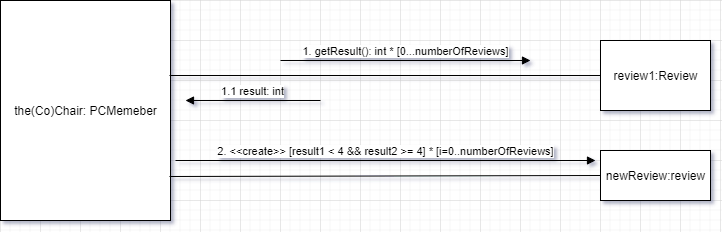

The diagram above was exported from draw.io. Its source (the exported page's mxGraphModel, read from the mxfile embedded in the PNG):
<mxGraphModel dx="1326" dy="816" grid="1" gridSize="10" guides="1" tooltips="1" connect="1" arrows="1" fold="1" page="1" pageScale="1" pageWidth="850" pageHeight="1100" math="0" shadow="0">
  <root>
    <mxCell id="0" />
    <mxCell id="1" parent="0" />
    <mxCell id="mLzUPbbQlf0rkuv0PU8G-1" value="the(Co)Chair: PCMemeber" style="html=1;" parent="1" vertex="1">
      <mxGeometry x="40" y="280" width="170" height="220" as="geometry" />
    </mxCell>
    <mxCell id="mLzUPbbQlf0rkuv0PU8G-2" value="review1:Review" style="html=1;" parent="1" vertex="1">
      <mxGeometry x="640" y="320" width="110" height="70" as="geometry" />
    </mxCell>
    <mxCell id="mLzUPbbQlf0rkuv0PU8G-3" value="" style="endArrow=none;html=1;entryX=0;entryY=0.5;entryDx=0;entryDy=0;" parent="1" target="mLzUPbbQlf0rkuv0PU8G-2" edge="1">
      <mxGeometry width="50" height="50" relative="1" as="geometry">
        <mxPoint x="209" y="355" as="sourcePoint" />
        <mxPoint x="340" y="320" as="targetPoint" />
      </mxGeometry>
    </mxCell>
    <mxCell id="mLzUPbbQlf0rkuv0PU8G-4" value="1. getResult(): int * [0...numberOfReviews]" style="html=1;verticalAlign=bottom;endArrow=block;" parent="1" edge="1">
      <mxGeometry width="80" relative="1" as="geometry">
        <mxPoint x="320" y="340" as="sourcePoint" />
        <mxPoint x="570" y="340" as="targetPoint" />
      </mxGeometry>
    </mxCell>
    <mxCell id="mLzUPbbQlf0rkuv0PU8G-5" value="1.1 result: int" style="html=1;verticalAlign=bottom;endArrow=block;" parent="1" edge="1">
      <mxGeometry width="80" relative="1" as="geometry">
        <mxPoint x="360" y="380" as="sourcePoint" />
        <mxPoint x="225" y="380" as="targetPoint" />
      </mxGeometry>
    </mxCell>
    <mxCell id="mLzUPbbQlf0rkuv0PU8G-6" value="2. &amp;lt;&amp;lt;create&amp;gt;&amp;gt; [result1 &amp;lt; 4 &amp;amp;&amp;amp; result2 &amp;gt;= 4] * [i=0..numberOfReviews]" style="html=1;verticalAlign=bottom;endArrow=block;" parent="1" edge="1">
      <mxGeometry width="80" relative="1" as="geometry">
        <mxPoint x="215" y="440" as="sourcePoint" />
        <mxPoint x="635" y="440" as="targetPoint" />
      </mxGeometry>
    </mxCell>
    <mxCell id="mLzUPbbQlf0rkuv0PU8G-8" value="newReview:review" style="html=1;" parent="1" vertex="1">
      <mxGeometry x="640" y="430" width="110" height="50" as="geometry" />
    </mxCell>
    <mxCell id="mLzUPbbQlf0rkuv0PU8G-9" value="" style="endArrow=none;html=1;entryX=0;entryY=0.5;entryDx=0;entryDy=0;exitX=0.994;exitY=0.8;exitDx=0;exitDy=0;exitPerimeter=0;" parent="1" source="mLzUPbbQlf0rkuv0PU8G-1" target="mLzUPbbQlf0rkuv0PU8G-8" edge="1">
      <mxGeometry width="50" height="50" relative="1" as="geometry">
        <mxPoint x="219" y="365" as="sourcePoint" />
        <mxPoint x="650" y="365" as="targetPoint" />
      </mxGeometry>
    </mxCell>
  </root>
</mxGraphModel>